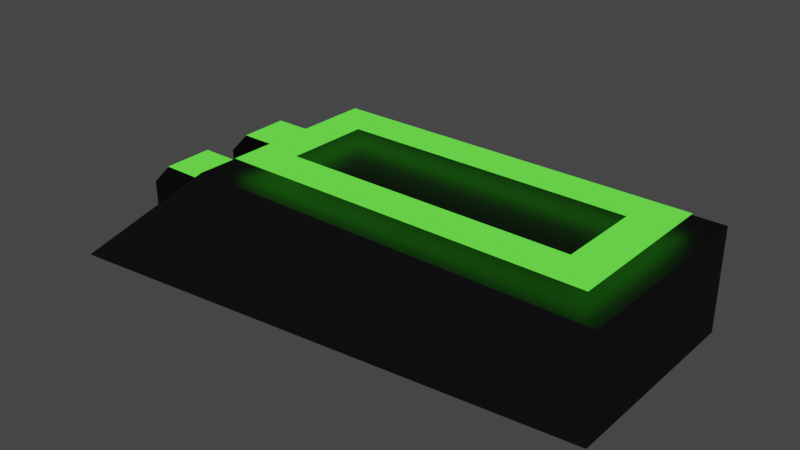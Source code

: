 # Source: PlayerOne-1.blend  (saved by Blender 2.93.21; exported with 4.5.12 LTS)
import bpy
from mathutils import Matrix  # noqa: F401  (used for matrix-valued properties, if any)

bpy.ops.wm.read_factory_settings(use_empty=True)
scene = bpy.context.scene
scene.name = 'Scene'

# ---- collections
col_collection = bpy.data.collections.new('Collection'); scene.collection.children.link(col_collection)

# ---- materials (node trees are filled in below, after node groups)
mat_material_001 = bpy.data.materials.new('Material.001')
mat_material_001.use_transparent_shadow = False
mat_material_002 = bpy.data.materials.new('Material.002')
mat_material_002.use_transparent_shadow = False
mat_material_003 = bpy.data.materials.new('Material.003')
mat_material_003.use_transparent_shadow = False

# ---- material node trees
mat_material_001.use_nodes = True; mat_material_001.node_tree.nodes.clear()
_N = mat_material_001.node_tree.nodes; _L = mat_material_001.node_tree.links
n0 = _N.new('ShaderNodeBsdfPrincipled'); n0.name = 'Principled BSDF'; n0.location = (10, 300)
n0.distribution = 'GGX'
n0.subsurface_method = 'BURLEY'
n0.inputs[0].default_value = (0.0, 0.0, 0.0, 1.0)
n0.inputs[3].default_value = 1.45
n0.inputs[27].default_value = (0.0, 0.0, 0.0, 1.0)
n0.inputs[28].default_value = 1.0
n1 = _N.new('ShaderNodeOutputMaterial'); n1.name = 'Material Output'; n1.location = (300, 300)
_L.new(n0.outputs[0], n1.inputs[0])
n1.is_active_output = True
mat_material_002.use_nodes = True; mat_material_002.node_tree.nodes.clear()
_N = mat_material_002.node_tree.nodes; _L = mat_material_002.node_tree.links
n0 = _N.new('ShaderNodeOutputMaterial'); n0.name = 'Material Output'; n0.location = (300, 300)
n1 = _N.new('ShaderNodeEmission'); n1.name = 'Emission'; n1.location = (10, 300)
n1.inputs[0].default_value = (0.1116, 1.0, 0.05379, 1.0)
_L.new(n1.outputs[0], n0.inputs[0])
n0.is_active_output = True
mat_material_003.use_nodes = True; mat_material_003.node_tree.nodes.clear()
_N = mat_material_003.node_tree.nodes; _L = mat_material_003.node_tree.links
n0 = _N.new('ShaderNodeBsdfPrincipled'); n0.name = 'Principled BSDF'; n0.location = (10, 300)
n0.distribution = 'GGX'
n0.subsurface_method = 'BURLEY'
n0.inputs[0].default_value = (0.05448, 0.05127, 0.06663, 1.0)
n0.inputs[3].default_value = 1.45
n0.inputs[27].default_value = (0.0, 0.0, 0.0, 1.0)
n0.inputs[28].default_value = 1.0
n1 = _N.new('ShaderNodeOutputMaterial'); n1.name = 'Material Output'; n1.location = (300, 300)
_L.new(n0.outputs[0], n1.inputs[0])
n1.is_active_output = True

# ---- world
world_world = bpy.data.worlds.new('World'); scene.world = world_world
world_world.use_nodes = True; world_world.node_tree.nodes.clear()
_N = world_world.node_tree.nodes; _L = world_world.node_tree.links
n0 = _N.new('ShaderNodeOutputWorld'); n0.name = 'World Output'; n0.location = (300, 300)
n1 = _N.new('ShaderNodeBackground'); n1.name = 'Background'; n1.location = (10, 300)
n1.inputs[0].default_value = (0.05088, 0.05088, 0.05088, 1.0)
_L.new(n1.outputs[0], n0.inputs[0])
n0.is_active_output = True
world_world.color = (0.05088, 0.05088, 0.05088)
world_world.use_sun_shadow = False
world_world.sun_shadow_jitter_overblur = 0.0

# ---- meshes
me_cube_001 = bpy.data.meshes.new('Cube.001')
me_cube_001.from_pydata([(-6.25, -3.0, -1.0), (-6.25, 3.0, -1.0), (4.0, -2.0, -1.0), (4.0, 2.0, -1.0), (-6.0, 0.5, -1.0), (-6.0, 1.5, -1.0), (-4.0, 0.5, -1.0), (-4.0, 0.5, 0.5), (-4.0, 1.5, -1.0), (-4.0, 1.5, 0.5), (-6.0, 1.5, 0.09909), (-5.591, 1.5, 0.5), (-6.0, 0.5, 0.06304), (-5.558, 0.5, 0.5), (-6.0, -1.5, -1.0), (-6.0, -0.5, -1.0), (-4.0, -1.5, -1.0), (-4.0, -1.5, 0.5), (-4.0, -0.5, -1.0), (-4.0, -0.5, 0.5), (-6.0, -0.5, 0.09909), (-5.591, -0.5, 0.5), (-6.0, -1.5, 0.06304), (-5.558, -1.5, 0.5), (-4.0, -2.0, 1.0), (-4.0, 2.0, 1.0), (4.0, 2.0, 1.0), (4.0, -2.0, 1.0), (-3.571, -1.571, 1.0), (-2.822, -0.8216, 1.0), (-2.822, 0.8216, 1.0), (-3.571, 1.571, 1.0), (2.822, -0.8216, 1.0), (3.571, -1.571, 1.0), (2.822, 0.8216, 1.0), (3.571, 1.571, 1.0), (-3.571, -1.571, 1.25), (-2.822, -0.8216, 1.25), (-2.822, 0.8216, 1.25), (-3.571, 1.571, 1.25), (2.822, -0.8216, 1.25), (3.571, -1.571, 1.25), (2.822, 0.8216, 1.25), (3.571, 1.571, 1.25)], [], [(0, 24, 25, 1), (1, 25, 26, 3), (3, 26, 27, 2), (2, 27, 24, 0), (1, 3, 2, 0), (33, 28, 24, 27), (4, 12, 10, 5), (5, 10, 11, 9, 8), (8, 9, 7, 6), (6, 7, 13, 12, 4), (5, 8, 6, 4), (9, 11, 13, 7), (11, 10, 12, 13), (14, 22, 20, 15), (15, 20, 21, 19, 18), (16, 17, 23, 22, 14), (19, 21, 23, 17), (21, 20, 22, 23), (34, 30, 29, 32), (35, 33, 27, 26), (31, 35, 26, 25), (29, 30, 31, 28), (30, 34, 35, 31), (34, 32, 33, 35), (32, 29, 28, 33), (28, 31, 25, 24), (37, 38, 39, 36), (38, 42, 43, 39), (42, 40, 41, 43), (40, 37, 36, 41)])
me_cube_001.polygons.foreach_set('material_index', [2, 2, 0, 2, 0, 0, 0, 0, 0, 0, 0, 1, 1, 0, 0, 0, 1, 1, 0, 0, 0, 0, 0, 0, 0, 0, 1, 1, 1, 1])
_uv = me_cube_001.uv_layers.new(name='UVMap')
_uv.uv.foreach_set('vector', [0.375, 0.0, 0.625, 0.0, 0.625, 0.25, 0.375, 0.25, 0.375, 0.25, 0.625, 0.25, 0.625, 0.5, 0.375, 0.5, 0.375, 0.5, 0.625, 0.5, 0.625, 0.75, 0.375, 0.75, 0.375, 0.75, 0.625, 0.75, 0.625, 1.0, 0.375, 1.0, 0.125, 0.5, 0.375, 0.5, 0.375, 0.75, 0.125, 0.75, 0.6384, 0.7232, 0.8616, 0.7232, 0.875, 0.75, 0.625, 0.75, 0.375, 0.0, 0.5522, 0.0, 0.5582, 0.25, 0.375, 0.25, 0.375, 0.25, 0.5582, 0.25, 0.625, 0.3011, 0.625, 0.5, 0.375, 0.5, 0.375, 0.5, 0.625, 0.5, 0.625, 0.75, 0.375, 0.75, 0.375, 0.75, 0.625, 0.75, 0.625, 0.9448, 0.5522, 1.0, 0.375, 1.0, 0.125, 0.5, 0.375, 0.5, 0.375, 0.75, 0.125, 0.75, 0.625, 0.5, 0.8239, 0.5, 0.8198, 0.75, 0.625, 0.75, 0.625, 0.3011, 0.5582, 0.25, 0.5522, 0.0, 0.625, 0.9448, 0.375, 0.0, 0.5522, 0.0, 0.5582, 0.25, 0.375, 0.25, 0.375, 0.25, 0.5582, 0.25, 0.625, 0.3011, 0.625, 0.5, 0.375, 0.5, 0.375, 0.75, 0.625, 0.75, 0.625, 0.9448, 0.5522, 1.0, 0.375, 1.0, 0.625, 0.5, 0.8239, 0.5, 0.8198, 0.75, 0.625, 0.75, 0.625, 0.3011, 0.5582, 0.25, 0.5522, 0.0, 0.625, 0.9448, 0.6618, 0.5737, 0.8382, 0.5737, 0.8382, 0.6764, 0.6618, 0.6764, 0.6384, 0.5268, 0.6384, 0.7232, 0.625, 0.75, 0.625, 0.5, 0.8616, 0.5268, 0.6384, 0.5268, 0.625, 0.5, 0.875, 0.5, 0.8382, 0.6764, 0.8382, 0.5737, 0.8616, 0.5268, 0.8616, 0.7232, 0.8382, 0.5737, 0.6618, 0.5737, 0.6384, 0.5268, 0.8616, 0.5268, 0.6618, 0.5737, 0.6618, 0.6764, 0.6384, 0.7232, 0.6384, 0.5268, 0.6618, 0.6764, 0.8382, 0.6764, 0.8616, 0.7232, 0.6384, 0.7232, 0.8616, 0.7232, 0.8616, 0.5268, 0.875, 0.5, 0.875, 0.75, 0.8382, 0.6764, 0.8382, 0.5737, 0.8616, 0.5268, 0.8616, 0.7232, 0.8382, 0.5737, 0.6618, 0.5737, 0.6384, 0.5268, 0.8616, 0.5268, 0.6618, 0.5737, 0.6618, 0.6764, 0.6384, 0.7232, 0.6384, 0.5268, 0.6618, 0.6764, 0.8382, 0.6764, 0.8616, 0.7232, 0.6384, 0.7232])
me_cube_001.materials.append(mat_material_001)
me_cube_001.materials.append(mat_material_002)
me_cube_001.materials.append(mat_material_003)
me_cube_001.use_remesh_fix_poles = True
me_cube_001.use_remesh_preserve_attributes = False
me_cube_001.update()

# ---- objects
ob_cube = bpy.data.objects.new('Cube', me_cube_001)

# ---- transforms, parenting, visibility, modifiers, constraints
ob_cube.location = (0.0, 0.0, 0.0)

# ---- collection membership
col_collection.objects.link(ob_cube)

# ---- scene / render settings (as saved in the file)
scene.frame_start = 1; scene.frame_end = 250; scene.frame_set(1)
scene.render.engine = 'BLENDER_EEVEE_NEXT'
scene.cycles.use_denoising = False
scene.cycles.samples = 128
scene.cycles.sampling_pattern = 'TABULATED_SOBOL'
scene.cycles.use_adaptive_sampling = False
scene.cycles.use_light_tree = False
scene.view_settings.view_transform = 'Filmic'
bpy.context.view_layer.update()

# ---- added for rendering (the .blend has no active camera): camera
cam_auto = bpy.data.cameras.new('AutoCamera')
cam_auto.lens = 50.0
cam_auto.sensor_width = 36.0
cam_auto.clip_end = 1000.0
ob_auto_camera = bpy.data.objects.new('AutoCamera', cam_auto)
scene.collection.objects.link(ob_auto_camera)
ob_auto_camera.location = (10.0593, -13.4212, 9.07245)
ob_auto_camera.rotation_euler = (1.09748, -7.21219e-08, 0.694738)
scene.camera = ob_auto_camera
bpy.context.view_layer.update()
